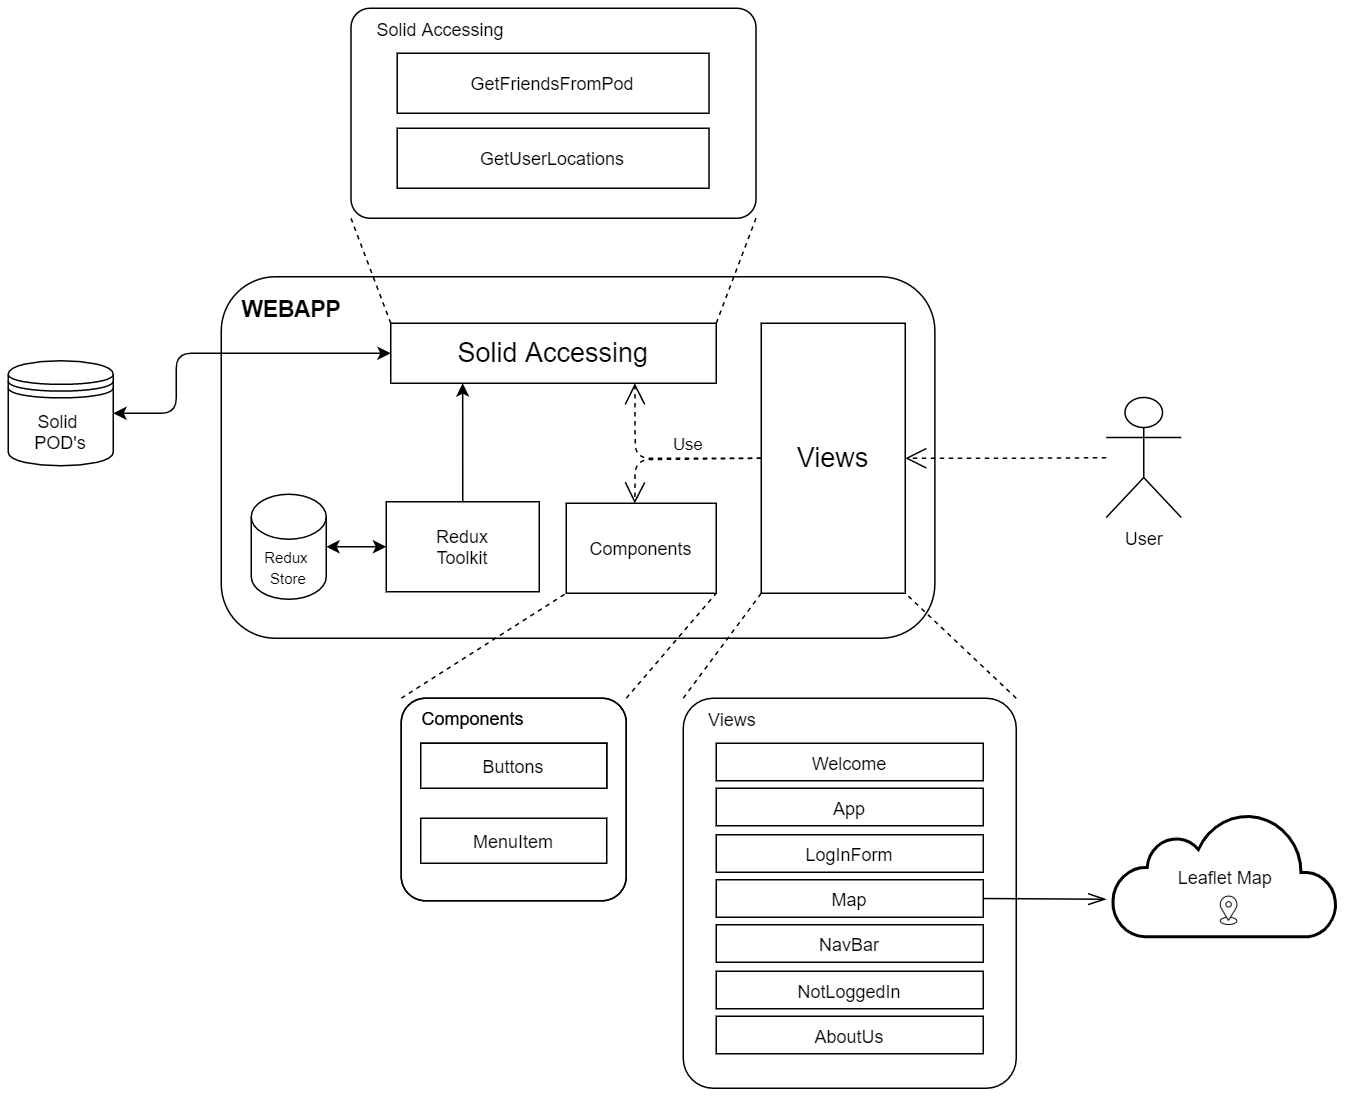

The diagram above was exported from draw.io. Its source (the exported page's mxGraphModel, read from the mxfile embedded in the PNG):
<mxGraphModel dx="652" dy="1744" grid="1" gridSize="10" guides="1" tooltips="1" connect="1" arrows="1" fold="1" page="1" pageScale="1" pageWidth="827" pageHeight="1169" math="0" shadow="0">
  <root>
    <mxCell id="0" />
    <mxCell id="1" parent="0" />
    <mxCell id="D7SdCKSFrycc_gRfjXkX-33" value="Views" style="rounded=1;whiteSpace=wrap;html=1;fillColor=none;horizontal=1;verticalAlign=top;align=left;spacingLeft=15;arcSize=9;spacingTop=1;" vertex="1" parent="1">
      <mxGeometry x="508" y="440" width="222" height="260" as="geometry" />
    </mxCell>
    <mxCell id="D7SdCKSFrycc_gRfjXkX-31" value="WEBAPP" style="rounded=1;whiteSpace=wrap;html=1;fillColor=none;align=left;verticalAlign=top;spacingLeft=12;spacingTop=6;fontSize=15;fontStyle=1" vertex="1" parent="1">
      <mxGeometry x="200" y="159" width="475.75" height="241" as="geometry" />
    </mxCell>
    <mxCell id="D7SdCKSFrycc_gRfjXkX-2" value="Components" style="rounded=0;whiteSpace=wrap;html=1;" vertex="1" parent="1">
      <mxGeometry x="430" y="310" width="100" height="60" as="geometry" />
    </mxCell>
    <mxCell id="D7SdCKSFrycc_gRfjXkX-5" value="&lt;font style=&quot;font-size: 18px&quot;&gt;Views&lt;/font&gt;" style="rounded=0;whiteSpace=wrap;html=1;" vertex="1" parent="1">
      <mxGeometry x="560" y="190" width="96" height="180" as="geometry" />
    </mxCell>
    <mxCell id="D7SdCKSFrycc_gRfjXkX-6" value="Redux&lt;br&gt;Toolkit" style="rounded=0;whiteSpace=wrap;html=1;" vertex="1" parent="1">
      <mxGeometry x="310" y="309" width="102" height="60" as="geometry" />
    </mxCell>
    <mxCell id="D7SdCKSFrycc_gRfjXkX-7" value="&lt;font style=&quot;font-size: 18px&quot;&gt;Solid Accessing&lt;/font&gt;" style="rounded=0;whiteSpace=wrap;html=1;" vertex="1" parent="1">
      <mxGeometry x="313" y="190" width="217" height="40" as="geometry" />
    </mxCell>
    <mxCell id="D7SdCKSFrycc_gRfjXkX-9" value="Solid&amp;nbsp;&lt;br&gt;POD's" style="shape=datastore;whiteSpace=wrap;html=1;" vertex="1" parent="1">
      <mxGeometry x="58" y="215" width="70" height="70" as="geometry" />
    </mxCell>
    <mxCell id="D7SdCKSFrycc_gRfjXkX-10" value="&lt;font style=&quot;font-size: 10px&quot;&gt;Redux&amp;nbsp;&lt;br&gt;Store&lt;/font&gt;" style="shape=cylinder3;whiteSpace=wrap;html=1;boundedLbl=1;backgroundOutline=1;size=15;" vertex="1" parent="1">
      <mxGeometry x="220" y="304" width="50" height="70" as="geometry" />
    </mxCell>
    <mxCell id="D7SdCKSFrycc_gRfjXkX-11" value="" style="endArrow=open;endSize=12;dashed=1;html=1;exitX=0;exitY=0.5;exitDx=0;exitDy=0;entryX=0.75;entryY=1;entryDx=0;entryDy=0;" edge="1" parent="1" source="D7SdCKSFrycc_gRfjXkX-5" target="D7SdCKSFrycc_gRfjXkX-7">
      <mxGeometry width="160" relative="1" as="geometry">
        <mxPoint x="270" y="250" as="sourcePoint" />
        <mxPoint x="430" y="250" as="targetPoint" />
        <Array as="points">
          <mxPoint x="476" y="280" />
        </Array>
      </mxGeometry>
    </mxCell>
    <mxCell id="D7SdCKSFrycc_gRfjXkX-12" value="Use" style="endArrow=open;endSize=12;dashed=1;html=1;exitX=0;exitY=0.5;exitDx=0;exitDy=0;entryX=0.457;entryY=0.002;entryDx=0;entryDy=0;entryPerimeter=0;" edge="1" parent="1" source="D7SdCKSFrycc_gRfjXkX-5" target="D7SdCKSFrycc_gRfjXkX-2">
      <mxGeometry x="-0.1304" y="-10" width="160" relative="1" as="geometry">
        <mxPoint x="570" y="290" as="sourcePoint" />
        <mxPoint x="485.75" y="240" as="targetPoint" />
        <Array as="points">
          <mxPoint x="476" y="281" />
        </Array>
        <mxPoint as="offset" />
      </mxGeometry>
    </mxCell>
    <mxCell id="D7SdCKSFrycc_gRfjXkX-14" value="" style="endArrow=classic;html=1;exitX=0.5;exitY=0;exitDx=0;exitDy=0;entryX=0.221;entryY=1;entryDx=0;entryDy=0;entryPerimeter=0;" edge="1" parent="1" source="D7SdCKSFrycc_gRfjXkX-6" target="D7SdCKSFrycc_gRfjXkX-7">
      <mxGeometry width="50" height="50" relative="1" as="geometry">
        <mxPoint x="361" y="309" as="sourcePoint" />
        <mxPoint x="367" y="230" as="targetPoint" />
      </mxGeometry>
    </mxCell>
    <mxCell id="D7SdCKSFrycc_gRfjXkX-15" value="" style="endArrow=classic;startArrow=classic;html=1;exitX=1;exitY=0.5;exitDx=0;exitDy=0;exitPerimeter=0;entryX=0;entryY=0.5;entryDx=0;entryDy=0;" edge="1" parent="1" source="D7SdCKSFrycc_gRfjXkX-10" target="D7SdCKSFrycc_gRfjXkX-6">
      <mxGeometry width="50" height="50" relative="1" as="geometry">
        <mxPoint x="350" y="340" as="sourcePoint" />
        <mxPoint x="400" y="290" as="targetPoint" />
      </mxGeometry>
    </mxCell>
    <mxCell id="D7SdCKSFrycc_gRfjXkX-16" value="" style="endArrow=classic;startArrow=classic;html=1;exitX=1;exitY=0.5;exitDx=0;exitDy=0;entryX=0;entryY=0.5;entryDx=0;entryDy=0;" edge="1" parent="1" source="D7SdCKSFrycc_gRfjXkX-9" target="D7SdCKSFrycc_gRfjXkX-7">
      <mxGeometry width="50" height="50" relative="1" as="geometry">
        <mxPoint x="350" y="280" as="sourcePoint" />
        <mxPoint x="400" y="230" as="targetPoint" />
        <Array as="points">
          <mxPoint x="170" y="250" />
          <mxPoint x="170" y="210" />
        </Array>
      </mxGeometry>
    </mxCell>
    <mxCell id="D7SdCKSFrycc_gRfjXkX-21" value="AboutUs" style="rounded=0;whiteSpace=wrap;html=1;" vertex="1" parent="1">
      <mxGeometry x="530" y="652" width="178" height="25" as="geometry" />
    </mxCell>
    <mxCell id="D7SdCKSFrycc_gRfjXkX-25" value="App" style="rounded=0;whiteSpace=wrap;html=1;" vertex="1" parent="1">
      <mxGeometry x="530" y="500" width="178" height="25" as="geometry" />
    </mxCell>
    <mxCell id="D7SdCKSFrycc_gRfjXkX-26" value="LogInForm" style="rounded=0;whiteSpace=wrap;html=1;" vertex="1" parent="1">
      <mxGeometry x="530" y="531" width="178" height="25" as="geometry" />
    </mxCell>
    <mxCell id="D7SdCKSFrycc_gRfjXkX-27" value="Map" style="rounded=0;whiteSpace=wrap;html=1;" vertex="1" parent="1">
      <mxGeometry x="530" y="561" width="178" height="25" as="geometry" />
    </mxCell>
    <mxCell id="D7SdCKSFrycc_gRfjXkX-28" value="NavBar" style="rounded=0;whiteSpace=wrap;html=1;" vertex="1" parent="1">
      <mxGeometry x="530" y="591" width="178" height="25" as="geometry" />
    </mxCell>
    <mxCell id="D7SdCKSFrycc_gRfjXkX-29" value="NotLoggedIn" style="rounded=0;whiteSpace=wrap;html=1;" vertex="1" parent="1">
      <mxGeometry x="530" y="622" width="178" height="25" as="geometry" />
    </mxCell>
    <mxCell id="D7SdCKSFrycc_gRfjXkX-30" value="Welcome" style="rounded=0;whiteSpace=wrap;html=1;" vertex="1" parent="1">
      <mxGeometry x="530" y="470" width="178" height="25" as="geometry" />
    </mxCell>
    <mxCell id="D7SdCKSFrycc_gRfjXkX-34" value="" style="endArrow=none;dashed=1;html=1;entryX=0;entryY=1;entryDx=0;entryDy=0;exitX=0;exitY=0;exitDx=0;exitDy=0;" edge="1" parent="1" source="D7SdCKSFrycc_gRfjXkX-32" target="D7SdCKSFrycc_gRfjXkX-2">
      <mxGeometry width="50" height="50" relative="1" as="geometry">
        <mxPoint x="380" y="540" as="sourcePoint" />
        <mxPoint x="430" y="490" as="targetPoint" />
      </mxGeometry>
    </mxCell>
    <mxCell id="D7SdCKSFrycc_gRfjXkX-35" value="" style="endArrow=none;dashed=1;html=1;entryX=1;entryY=1;entryDx=0;entryDy=0;exitX=1;exitY=0;exitDx=0;exitDy=0;" edge="1" parent="1" source="D7SdCKSFrycc_gRfjXkX-32" target="D7SdCKSFrycc_gRfjXkX-2">
      <mxGeometry width="50" height="50" relative="1" as="geometry">
        <mxPoint x="310" y="436" as="sourcePoint" />
        <mxPoint x="440" y="380" as="targetPoint" />
      </mxGeometry>
    </mxCell>
    <mxCell id="D7SdCKSFrycc_gRfjXkX-38" value="" style="group" vertex="1" connectable="0" parent="1">
      <mxGeometry x="320" y="440" width="150" height="135" as="geometry" />
    </mxCell>
    <mxCell id="D7SdCKSFrycc_gRfjXkX-19" value="Buttons" style="rounded=0;whiteSpace=wrap;html=1;" vertex="1" parent="D7SdCKSFrycc_gRfjXkX-38">
      <mxGeometry x="13" y="30" width="124" height="30" as="geometry" />
    </mxCell>
    <mxCell id="D7SdCKSFrycc_gRfjXkX-20" value="MenuItem" style="rounded=0;whiteSpace=wrap;html=1;" vertex="1" parent="D7SdCKSFrycc_gRfjXkX-38">
      <mxGeometry x="13" y="80" width="124" height="30" as="geometry" />
    </mxCell>
    <mxCell id="D7SdCKSFrycc_gRfjXkX-32" value="Components" style="rounded=1;whiteSpace=wrap;html=1;fillColor=none;horizontal=1;verticalAlign=top;align=left;spacingLeft=12;arcSize=12;" vertex="1" parent="D7SdCKSFrycc_gRfjXkX-38">
      <mxGeometry width="150" height="135" as="geometry" />
    </mxCell>
    <mxCell id="D7SdCKSFrycc_gRfjXkX-36" value="Buttons" style="rounded=0;whiteSpace=wrap;html=1;" vertex="1" parent="D7SdCKSFrycc_gRfjXkX-38">
      <mxGeometry x="13" y="30" width="124" height="30" as="geometry" />
    </mxCell>
    <mxCell id="D7SdCKSFrycc_gRfjXkX-37" value="Components" style="rounded=1;whiteSpace=wrap;html=1;fillColor=none;horizontal=1;verticalAlign=top;align=left;spacingLeft=12;arcSize=12;" vertex="1" parent="D7SdCKSFrycc_gRfjXkX-38">
      <mxGeometry width="150" height="135" as="geometry" />
    </mxCell>
    <mxCell id="D7SdCKSFrycc_gRfjXkX-39" value="" style="endArrow=none;dashed=1;html=1;entryX=0;entryY=1;entryDx=0;entryDy=0;exitX=0;exitY=0;exitDx=0;exitDy=0;" edge="1" parent="1" source="D7SdCKSFrycc_gRfjXkX-33" target="D7SdCKSFrycc_gRfjXkX-5">
      <mxGeometry width="50" height="50" relative="1" as="geometry">
        <mxPoint x="480" y="436" as="sourcePoint" />
        <mxPoint x="540" y="380" as="targetPoint" />
      </mxGeometry>
    </mxCell>
    <mxCell id="D7SdCKSFrycc_gRfjXkX-40" value="" style="endArrow=none;dashed=1;html=1;entryX=1;entryY=1;entryDx=0;entryDy=0;exitX=1;exitY=0;exitDx=0;exitDy=0;" edge="1" parent="1" source="D7SdCKSFrycc_gRfjXkX-33" target="D7SdCKSFrycc_gRfjXkX-5">
      <mxGeometry width="50" height="50" relative="1" as="geometry">
        <mxPoint x="490" y="446" as="sourcePoint" />
        <mxPoint x="550" y="390" as="targetPoint" />
      </mxGeometry>
    </mxCell>
    <mxCell id="D7SdCKSFrycc_gRfjXkX-42" value="" style="endArrow=none;html=1;startArrow=openThin;startFill=0;entryX=1;entryY=0.5;entryDx=0;entryDy=0;strokeWidth=1;endSize=13;startSize=10;" edge="1" parent="1" target="D7SdCKSFrycc_gRfjXkX-27">
      <mxGeometry width="50" height="50" relative="1" as="geometry">
        <mxPoint x="790" y="574" as="sourcePoint" />
        <mxPoint x="720" y="534" as="targetPoint" />
      </mxGeometry>
    </mxCell>
    <mxCell id="D7SdCKSFrycc_gRfjXkX-51" value="" style="group" vertex="1" connectable="0" parent="1">
      <mxGeometry x="794" y="516" width="150" height="83" as="geometry" />
    </mxCell>
    <mxCell id="D7SdCKSFrycc_gRfjXkX-50" value="Leaflet Map" style="html=1;verticalLabelPosition=middle;align=center;labelBackgroundColor=#ffffff;verticalAlign=middle;strokeWidth=2;shadow=0;dashed=0;shape=mxgraph.ios7.icons.cloud;labelPosition=center;spacingTop=3;" vertex="1" parent="D7SdCKSFrycc_gRfjXkX-51">
      <mxGeometry width="150" height="83" as="geometry" />
    </mxCell>
    <mxCell id="D7SdCKSFrycc_gRfjXkX-47" value="" style="shape=image;html=1;verticalAlign=top;verticalLabelPosition=bottom;labelBackgroundColor=#ffffff;imageAspect=0;aspect=fixed;image=https://cdn0.iconfinder.com/data/icons/education-340/100/Tilda_Icons_1ed_location-128.png;strokeColor=#000000;strokeWidth=1;align=left;" vertex="1" parent="D7SdCKSFrycc_gRfjXkX-51">
      <mxGeometry x="67" y="55" width="22" height="22" as="geometry" />
    </mxCell>
    <mxCell id="D7SdCKSFrycc_gRfjXkX-56" value="" style="group" vertex="1" connectable="0" parent="1">
      <mxGeometry x="286.5" y="-20" width="270" height="140" as="geometry" />
    </mxCell>
    <mxCell id="D7SdCKSFrycc_gRfjXkX-17" value="GetUserLocations" style="rounded=0;whiteSpace=wrap;html=1;" vertex="1" parent="D7SdCKSFrycc_gRfjXkX-56">
      <mxGeometry x="30.807305581192022" y="80" width="207.87390100548888" height="40" as="geometry" />
    </mxCell>
    <mxCell id="D7SdCKSFrycc_gRfjXkX-18" value="GetFriendsFromPod" style="rounded=0;whiteSpace=wrap;html=1;" vertex="1" parent="D7SdCKSFrycc_gRfjXkX-56">
      <mxGeometry x="30.807305581192022" y="30" width="207.87390100548888" height="40" as="geometry" />
    </mxCell>
    <mxCell id="D7SdCKSFrycc_gRfjXkX-55" value="Solid Accessing" style="rounded=1;whiteSpace=wrap;html=1;fillColor=none;horizontal=1;verticalAlign=top;align=left;spacingLeft=15;arcSize=9;spacingTop=1;" vertex="1" parent="D7SdCKSFrycc_gRfjXkX-56">
      <mxGeometry width="270" height="140" as="geometry" />
    </mxCell>
    <mxCell id="D7SdCKSFrycc_gRfjXkX-57" value="" style="endArrow=none;dashed=1;html=1;entryX=0;entryY=0;entryDx=0;entryDy=0;exitX=0;exitY=1;exitDx=0;exitDy=0;" edge="1" parent="1" source="D7SdCKSFrycc_gRfjXkX-55" target="D7SdCKSFrycc_gRfjXkX-7">
      <mxGeometry width="50" height="50" relative="1" as="geometry">
        <mxPoint x="329.9999999999999" y="436" as="sourcePoint" />
        <mxPoint x="440" y="380" as="targetPoint" />
      </mxGeometry>
    </mxCell>
    <mxCell id="D7SdCKSFrycc_gRfjXkX-58" value="" style="endArrow=none;dashed=1;html=1;entryX=1;entryY=1;entryDx=0;entryDy=0;exitX=1;exitY=0;exitDx=0;exitDy=0;" edge="1" parent="1" source="D7SdCKSFrycc_gRfjXkX-7" target="D7SdCKSFrycc_gRfjXkX-55">
      <mxGeometry width="50" height="50" relative="1" as="geometry">
        <mxPoint x="480" y="436" as="sourcePoint" />
        <mxPoint x="540" y="380" as="targetPoint" />
      </mxGeometry>
    </mxCell>
    <mxCell id="D7SdCKSFrycc_gRfjXkX-60" value="User" style="shape=umlActor;verticalLabelPosition=bottom;verticalAlign=top;html=1;" vertex="1" parent="1">
      <mxGeometry x="790" y="239.5" width="50" height="80" as="geometry" />
    </mxCell>
    <mxCell id="D7SdCKSFrycc_gRfjXkX-61" value="" style="endArrow=open;endSize=12;dashed=1;html=1;strokeWidth=1;entryX=1;entryY=0.5;entryDx=0;entryDy=0;" edge="1" parent="1" source="D7SdCKSFrycc_gRfjXkX-60" target="D7SdCKSFrycc_gRfjXkX-5">
      <mxGeometry width="160" relative="1" as="geometry">
        <mxPoint x="630" y="300" as="sourcePoint" />
        <mxPoint x="740" y="220" as="targetPoint" />
        <Array as="points">
          <mxPoint x="730" y="280" />
        </Array>
      </mxGeometry>
    </mxCell>
  </root>
</mxGraphModel>